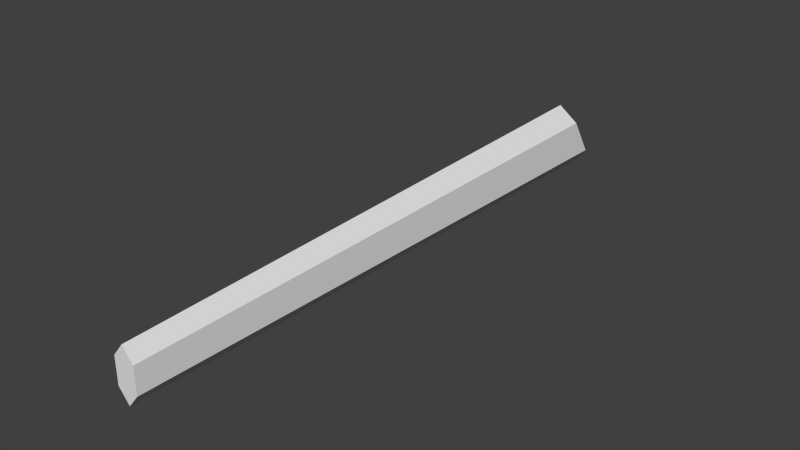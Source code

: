 # Source: firstGoodSwordReflector.blend  (saved by Blender 2.74.0; exported with 4.5.12 LTS)
import bpy
from mathutils import Matrix  # noqa: F401  (used for matrix-valued properties, if any)

bpy.ops.wm.read_factory_settings(use_empty=True)
scene = bpy.context.scene
scene.name = 'Scene'

# ---- collections
col_collection_1 = bpy.data.collections.new('Collection 1'); scene.collection.children.link(col_collection_1)

# ---- world
world_world = bpy.data.worlds.new('World'); scene.world = world_world
world_world.color = (0.05088, 0.05088, 0.05088)
world_world.use_sun_shadow = False
world_world.sun_shadow_jitter_overblur = 0.0
world_world.cycles.sampling_method = 'MANUAL'
world_world.cycles.sample_map_resolution = 256

# ---- meshes
me_cylinder = bpy.data.meshes.new('Cylinder')
me_cylinder.from_pydata([(5.316e-09, 2.893, -0.2268), (6.241e-09, 8.09, -0.3169), (0.09043, 2.893, -0.1134), (0.1308, 8.004, -0.1645), (0.09043, 2.893, 0.1134), (0.1308, 7.799, 0.164), (-3.813e-09, 2.893, 0.2268), (-6.959e-09, 7.723, 0.3279), (-0.09043, 2.893, 0.1134), (-0.1308, 7.799, 0.164), (-0.09043, 2.893, -0.1134), (-0.1308, 8.004, -0.1645), (0.08124, 7.972, -0.1068), (-1.427e-10, 7.799, 0.2038), (-0.08124, 7.972, -0.1068), (0.08124, 3.048, -0.1019), (-1.427e-10, 3.048, 0.2038), (-0.08124, 3.048, -0.1019)], [], [(0, 1, 3), (2, 3, 5), (4, 5, 7), (7, 9, 8), (14, 17, 15), (11, 1, 0), (9, 11, 10), (0, 4, 8), (7, 5, 3), (11, 9, 7), (3, 1, 11), (13, 7, 3), (13, 14, 11), (12, 3, 11), (15, 17, 16), (13, 16, 17), (13, 12, 15), (2, 0, 3), (4, 2, 5), (6, 4, 7), (6, 7, 8), (12, 14, 15), (10, 11, 0), (8, 9, 10), (8, 10, 0), (4, 6, 8), (0, 2, 4), (12, 13, 3), (7, 13, 11), (14, 12, 11), (14, 13, 17), (16, 13, 15)])
me_cylinder.use_remesh_preserve_volume = False
me_cylinder.use_remesh_preserve_attributes = False
me_cylinder.use_mirror_vertex_groups = False
me_cylinder.update()

# ---- objects
ob_cylinder = bpy.data.objects.new('Cylinder', me_cylinder)

# ---- transforms, parenting, visibility, modifiers, constraints
ob_cylinder.location = (0.0, 0.0, 0.0)
ob_cylinder.lineart.crease_threshold = 0.0

# ---- collection membership
col_collection_1.objects.link(ob_cylinder)

# ---- scene / render settings (as saved in the file)
scene.frame_start = 1; scene.frame_end = 250; scene.frame_set(1)
scene.render.engine = 'BLENDER_EEVEE_NEXT'
scene.render.resolution_percentage = 50
scene.render.dither_intensity = 0.0
scene.cycles.use_denoising = False
scene.cycles.samples = 10
scene.cycles.sampling_pattern = 'TABULATED_SOBOL'
scene.cycles.light_sampling_threshold = 0.0
scene.cycles.use_adaptive_sampling = False
scene.cycles.use_light_tree = False
scene.cycles.blur_glossy = 0.0
scene.cycles.pixel_filter_type = 'GAUSSIAN'
scene.cycles.sample_clamp_indirect = 0.0
scene.view_settings.view_transform = 'Standard'
bpy.context.view_layer.update()

# ---- added for rendering (the .blend has no active camera and no usable light): camera, sun
cam_auto = bpy.data.cameras.new('AutoCamera')
cam_auto.lens = 50.0
cam_auto.sensor_width = 36.0
cam_auto.clip_end = 1000.0
ob_auto_camera = bpy.data.objects.new('AutoCamera', cam_auto)
scene.collection.objects.link(ob_auto_camera)
ob_auto_camera.location = (4.85112, -0.32979, 3.8864)
ob_auto_camera.rotation_euler = (1.09748, -7.21219e-08, 0.694738)
scene.camera = ob_auto_camera
light_auto_sun = bpy.data.lights.new('AutoSun', 'SUN')
light_auto_sun.energy = 3.0
light_auto_sun.angle = 0.0523599
ob_auto_sun = bpy.data.objects.new('AutoSun', light_auto_sun)
scene.collection.objects.link(ob_auto_sun)
ob_auto_sun.rotation_euler = (0.872665, 0.174533, 0.523599)
bpy.context.view_layer.update()

